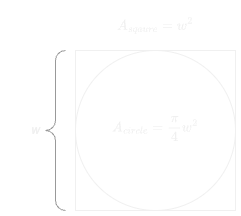

The diagram above was exported from draw.io. Its source (the exported page's mxGraphModel, read from the mxfile embedded in the PNG):
<mxGraphModel dx="984" dy="633" grid="1" gridSize="10" guides="1" tooltips="1" connect="1" arrows="1" fold="1" page="1" pageScale="1" pageWidth="850" pageHeight="1100" math="1" shadow="0">
  <root>
    <mxCell id="0" />
    <mxCell id="1" parent="0" />
    <mxCell id="RTy2ujUxJkHMDFuCDI04-2" value="" style="whiteSpace=wrap;html=1;aspect=fixed;fillColor=none;" vertex="1" parent="1">
      <mxGeometry x="360" y="280" width="160" height="160" as="geometry" />
    </mxCell>
    <mxCell id="RTy2ujUxJkHMDFuCDI04-1" value="" style="ellipse;whiteSpace=wrap;html=1;aspect=fixed;fillColor=none;" vertex="1" parent="1">
      <mxGeometry x="360" y="280" width="160" height="160" as="geometry" />
    </mxCell>
    <mxCell id="RTy2ujUxJkHMDFuCDI04-3" value="" style="labelPosition=right;align=left;strokeWidth=1;shape=mxgraph.mockup.markup.curlyBrace;html=1;shadow=0;dashed=0;strokeColor=#999999;direction=north;" vertex="1" parent="1">
      <mxGeometry x="330" y="280" width="20" height="160" as="geometry" />
    </mxCell>
    <mxCell id="RTy2ujUxJkHMDFuCDI04-4" value="w" style="text;html=1;strokeColor=none;fillColor=none;align=center;verticalAlign=middle;whiteSpace=wrap;rounded=0;fontStyle=2" vertex="1" parent="1">
      <mxGeometry x="290" y="345" width="60" height="30" as="geometry" />
    </mxCell>
    <mxCell id="RTy2ujUxJkHMDFuCDI04-5" value="&lt;i&gt;$$A_{sqaure}=w^2$$&lt;/i&gt;" style="text;html=1;strokeColor=none;fillColor=none;align=center;verticalAlign=middle;whiteSpace=wrap;rounded=0;" vertex="1" parent="1">
      <mxGeometry x="395" y="240" width="90" height="30" as="geometry" />
    </mxCell>
    <mxCell id="RTy2ujUxJkHMDFuCDI04-6" value="&lt;i&gt;$$A_{circle}=\frac{\pi}{4}w^2$$&lt;br&gt;&lt;/i&gt;" style="text;html=1;strokeColor=none;fillColor=none;align=center;verticalAlign=middle;whiteSpace=wrap;rounded=0;" vertex="1" parent="1">
      <mxGeometry x="395" y="350" width="90" height="30" as="geometry" />
    </mxCell>
  </root>
</mxGraphModel>